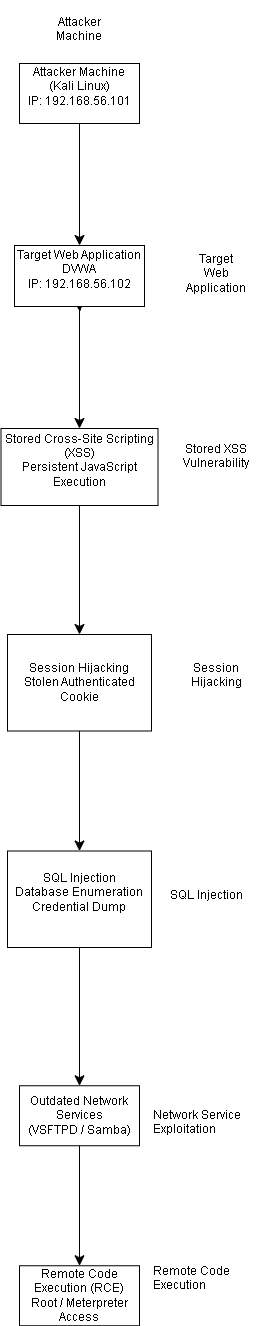

The diagram above was exported from draw.io. Its source (the exported page's mxGraphModel, read from the mxfile embedded in the PNG):
<mxGraphModel dx="852" dy="1414" grid="0" gridSize="10" guides="1" tooltips="1" connect="1" arrows="1" fold="1" page="0" pageScale="1" pageWidth="850" pageHeight="1100" math="0" shadow="0">
  <root>
    <mxCell id="0" />
    <mxCell id="1" parent="0" />
    <mxCell id="4B5Y192Mo6GEzNBTi1wa-3" edge="1" parent="1" source="4B5Y192Mo6GEzNBTi1wa-1" style="edgeStyle=none;curved=1;rounded=0;orthogonalLoop=1;jettySize=auto;html=1;fontSize=12;startSize=8;endSize=8;" target="4B5Y192Mo6GEzNBTi1wa-2" value="">
      <mxGeometry relative="1" as="geometry" />
    </mxCell>
    <mxCell id="4B5Y192Mo6GEzNBTi1wa-1" parent="1" style="rounded=0;whiteSpace=wrap;html=1;" value="&lt;div&gt;Attacker Machine&lt;/div&gt;&lt;div&gt;(Kali Linux)&lt;/div&gt;&lt;div&gt;IP: 192.168.56.101&lt;/div&gt;&lt;div&gt;&lt;br&gt;&lt;/div&gt;" vertex="1">
      <mxGeometry height="60" width="120" x="-74" y="-651" as="geometry" />
    </mxCell>
    <mxCell id="4B5Y192Mo6GEzNBTi1wa-5" edge="1" parent="1" source="4B5Y192Mo6GEzNBTi1wa-2" style="edgeStyle=none;curved=1;rounded=0;orthogonalLoop=1;jettySize=auto;html=1;exitX=0.5;exitY=1;exitDx=0;exitDy=0;fontSize=12;startSize=8;endSize=8;">
      <mxGeometry relative="1" as="geometry">
        <mxPoint x="-13.44444444444457" y="-402.8888888888889" as="targetPoint" />
      </mxGeometry>
    </mxCell>
    <mxCell id="4B5Y192Mo6GEzNBTi1wa-7" edge="1" parent="1" source="4B5Y192Mo6GEzNBTi1wa-2" style="edgeStyle=none;curved=1;rounded=0;orthogonalLoop=1;jettySize=auto;html=1;fontSize=12;startSize=8;endSize=8;" target="4B5Y192Mo6GEzNBTi1wa-6" value="">
      <mxGeometry relative="1" as="geometry" />
    </mxCell>
    <mxCell id="4B5Y192Mo6GEzNBTi1wa-2" parent="1" style="rounded=0;whiteSpace=wrap;html=1;" value="&lt;div&gt;&lt;div&gt;Target Web Application&lt;/div&gt;&lt;div&gt;DVWA&lt;/div&gt;&lt;div&gt;IP: 192.168.56.102&lt;/div&gt;&lt;/div&gt;&lt;div&gt;&lt;br&gt;&lt;/div&gt;" vertex="1">
      <mxGeometry height="61" width="130" x="-79" y="-469" as="geometry" />
    </mxCell>
    <mxCell id="4B5Y192Mo6GEzNBTi1wa-4" parent="1" style="text;html=1;whiteSpace=wrap;strokeColor=none;fillColor=none;align=center;verticalAlign=middle;rounded=0;" value="&#10;Attacker Machine&#10;&#10;" vertex="1">
      <mxGeometry height="30" width="60" x="-44" y="-693" as="geometry" />
    </mxCell>
    <mxCell id="4B5Y192Mo6GEzNBTi1wa-14" edge="1" parent="1" source="4B5Y192Mo6GEzNBTi1wa-6" style="edgeStyle=none;curved=1;rounded=0;orthogonalLoop=1;jettySize=auto;html=1;fontSize=12;startSize=8;endSize=8;" target="4B5Y192Mo6GEzNBTi1wa-13" value="">
      <mxGeometry relative="1" as="geometry" />
    </mxCell>
    <mxCell id="4B5Y192Mo6GEzNBTi1wa-6" parent="1" style="rounded=0;whiteSpace=wrap;html=1;" value="&lt;div&gt;&lt;div&gt;&lt;div&gt;Stored Cross-Site Scripting (XSS)&lt;/div&gt;&lt;div&gt;Persistent JavaScript Execution&lt;/div&gt;&lt;/div&gt;&lt;/div&gt;&lt;div&gt;&lt;br&gt;&lt;/div&gt;" vertex="1">
      <mxGeometry height="77" width="157" x="-92.5" y="-286" as="geometry" />
    </mxCell>
    <mxCell id="4B5Y192Mo6GEzNBTi1wa-8" parent="1" style="text;html=1;whiteSpace=wrap;strokeColor=none;fillColor=none;align=center;verticalAlign=middle;rounded=0;" value="&#10;Target Web Application&#10;&#10;" vertex="1">
      <mxGeometry height="30" width="60" x="93" y="-449" as="geometry" />
    </mxCell>
    <mxCell id="4B5Y192Mo6GEzNBTi1wa-9" parent="1" style="text;html=1;whiteSpace=wrap;strokeColor=none;fillColor=none;align=center;verticalAlign=middle;rounded=0;" value="&#10;Stored XSS Vulnerability&#10;&#10;" vertex="1">
      <mxGeometry height="30" width="60" x="93" y="-266" as="geometry" />
    </mxCell>
    <mxCell id="4B5Y192Mo6GEzNBTi1wa-11" edge="1" parent="1" source="4B5Y192Mo6GEzNBTi1wa-8" style="edgeStyle=none;curved=1;rounded=0;orthogonalLoop=1;jettySize=auto;html=1;exitX=0.5;exitY=1;exitDx=0;exitDy=0;fontSize=12;startSize=8;endSize=8;" target="4B5Y192Mo6GEzNBTi1wa-8">
      <mxGeometry relative="1" as="geometry" />
    </mxCell>
    <mxCell id="4B5Y192Mo6GEzNBTi1wa-18" edge="1" parent="1" source="4B5Y192Mo6GEzNBTi1wa-13" style="edgeStyle=none;curved=1;rounded=0;orthogonalLoop=1;jettySize=auto;html=1;fontSize=12;startSize=8;endSize=8;" target="4B5Y192Mo6GEzNBTi1wa-17" value="">
      <mxGeometry relative="1" as="geometry" />
    </mxCell>
    <mxCell id="4B5Y192Mo6GEzNBTi1wa-13" parent="1" style="rounded=0;whiteSpace=wrap;html=1;" value="Session Hijacking&#10;Stolen Authenticated Cookie" vertex="1">
      <mxGeometry height="96.5" width="144" x="-86" y="-80" as="geometry" />
    </mxCell>
    <mxCell id="4B5Y192Mo6GEzNBTi1wa-15" parent="1" style="text;html=1;whiteSpace=wrap;strokeColor=none;fillColor=none;align=center;verticalAlign=middle;rounded=0;" value="&#10;Session Hijacking&#10;&#10;" vertex="1">
      <mxGeometry height="30" width="60" x="93" y="-46.75" as="geometry" />
    </mxCell>
    <mxCell id="4B5Y192Mo6GEzNBTi1wa-23" edge="1" parent="1" source="4B5Y192Mo6GEzNBTi1wa-17" style="edgeStyle=none;curved=1;rounded=0;orthogonalLoop=1;jettySize=auto;html=1;fontSize=12;startSize=8;endSize=8;" target="4B5Y192Mo6GEzNBTi1wa-22" value="">
      <mxGeometry relative="1" as="geometry" />
    </mxCell>
    <mxCell id="4B5Y192Mo6GEzNBTi1wa-17" parent="1" style="rounded=0;whiteSpace=wrap;html=1;" value="&lt;div&gt;SQL Injection&lt;/div&gt;&lt;div&gt;Database Enumeration&lt;/div&gt;&lt;div&gt;Credential Dump&lt;/div&gt;&lt;div&gt;&lt;br&gt;&lt;/div&gt;" vertex="1">
      <mxGeometry height="96.5" width="144" x="-86" y="136.5" as="geometry" />
    </mxCell>
    <mxCell id="4B5Y192Mo6GEzNBTi1wa-21" parent="1" style="text;whiteSpace=wrap;html=1;" value="SQL Injection" vertex="1">
      <mxGeometry height="36" width="97" x="74.50001220703125" y="166.7500244140625" as="geometry" />
    </mxCell>
    <mxCell id="4B5Y192Mo6GEzNBTi1wa-25" edge="1" parent="1" source="4B5Y192Mo6GEzNBTi1wa-22" style="edgeStyle=none;curved=1;rounded=0;orthogonalLoop=1;jettySize=auto;html=1;fontSize=12;startSize=8;endSize=8;" target="4B5Y192Mo6GEzNBTi1wa-24" value="">
      <mxGeometry relative="1" as="geometry" />
    </mxCell>
    <mxCell id="4B5Y192Mo6GEzNBTi1wa-22" parent="1" style="whiteSpace=wrap;html=1;rounded=0;" value="Outdated Network Services&#10;(VSFTPD / Samba)" vertex="1">
      <mxGeometry height="60" width="120" x="-74" y="371.25" as="geometry" />
    </mxCell>
    <mxCell id="4B5Y192Mo6GEzNBTi1wa-24" parent="1" style="whiteSpace=wrap;html=1;rounded=0;" value="&lt;div&gt;Remote Code Execution (RCE)&lt;/div&gt;&lt;div&gt;Root / Meterpreter Access&lt;/div&gt;" vertex="1">
      <mxGeometry height="60" width="120" x="-74" y="551.25" as="geometry" />
    </mxCell>
    <mxCell id="4B5Y192Mo6GEzNBTi1wa-27" parent="1" style="text;whiteSpace=wrap;html=1;" value="Network Service Exploitation&lt;div&gt;&lt;br&gt;&lt;/div&gt;" vertex="1">
      <mxGeometry height="36" width="97" x="58.00001220703125" y="387.0000244140625" as="geometry" />
    </mxCell>
    <mxCell id="4B5Y192Mo6GEzNBTi1wa-29" parent="1" style="text;whiteSpace=wrap;html=1;" value="&lt;div&gt;Remote Code Execution&lt;/div&gt;" vertex="1">
      <mxGeometry height="36" width="97" x="58.00001220703125" y="543.0000244140625" as="geometry" />
    </mxCell>
  </root>
</mxGraphModel>